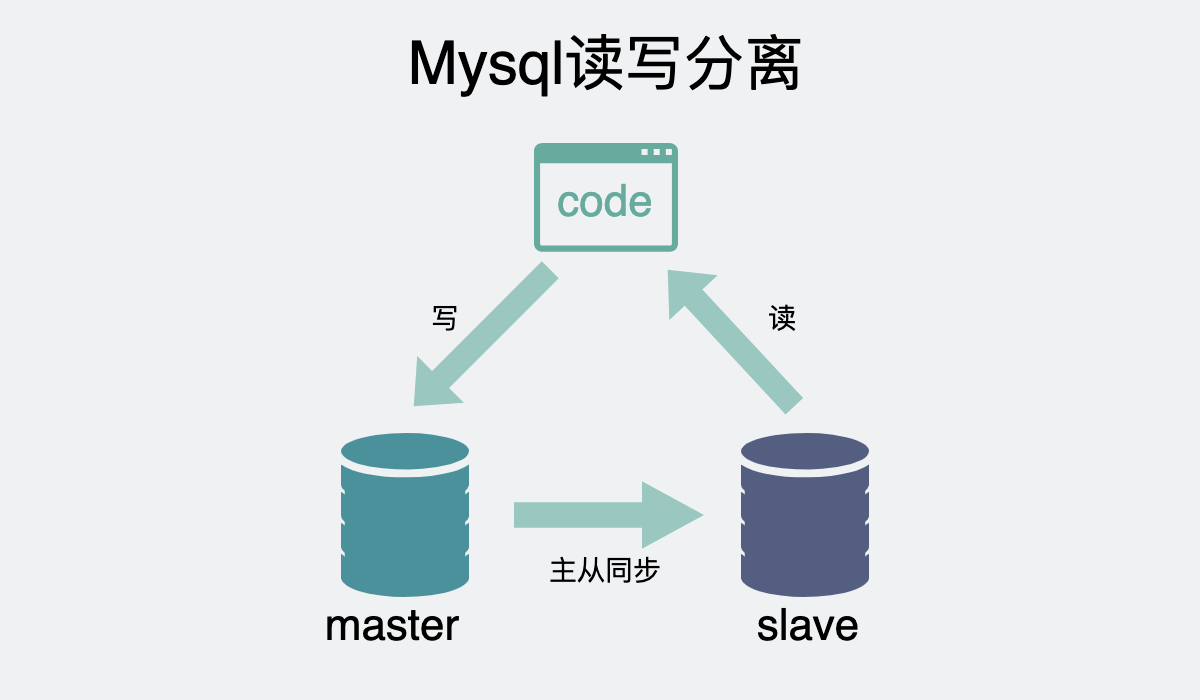

The diagram above was exported from draw.io. Its source (the exported page's mxGraphModel, read from the mxfile embedded in the PNG):
<mxGraphModel dx="1623" dy="524" grid="0" gridSize="10" guides="1" tooltips="1" connect="1" arrows="1" fold="1" page="1" pageScale="1" pageWidth="600" pageHeight="350" background="#EFF1F3" math="0" shadow="0">
  <root>
    <mxCell id="0" />
    <mxCell id="1" parent="0" />
    <mxCell id="aH1-eks404bDhsACtXEq-4" value="&lt;span style=&quot;font-size: 30px&quot;&gt;Mysql读写分离&lt;/span&gt;" style="text;html=1;strokeColor=none;fillColor=none;align=center;verticalAlign=middle;whiteSpace=wrap;rounded=0;" parent="1" vertex="1">
      <mxGeometry x="185.5" y="367" width="234" height="28" as="geometry" />
    </mxCell>
    <mxCell id="aCwFtpsxkANIIiVJshyV-3" value="" style="sketch=0;html=1;aspect=fixed;strokeColor=none;shadow=0;align=center;verticalAlign=top;fillColor=#4A919B;shape=mxgraph.gcp2.database_2;strokeWidth=2;" vertex="1" parent="1">
      <mxGeometry x="170" y="565.95" width="64" height="82.05" as="geometry" />
    </mxCell>
    <mxCell id="aCwFtpsxkANIIiVJshyV-6" value="" style="sketch=0;pointerEvents=1;shadow=0;dashed=0;html=1;strokeColor=none;fillColor=#67AB9F;labelPosition=center;verticalLabelPosition=bottom;verticalAlign=top;outlineConnect=0;align=center;shape=mxgraph.office.concepts.application_generic;" vertex="1" parent="1">
      <mxGeometry x="266.5" y="421" width="72" height="54.34" as="geometry" />
    </mxCell>
    <mxCell id="aCwFtpsxkANIIiVJshyV-8" value="&lt;font style=&quot;font-size: 22px&quot;&gt;master&lt;/font&gt;" style="text;html=1;strokeColor=none;fillColor=none;align=center;verticalAlign=middle;whiteSpace=wrap;rounded=0;" vertex="1" parent="1">
      <mxGeometry x="166" y="648" width="60" height="30" as="geometry" />
    </mxCell>
    <mxCell id="aCwFtpsxkANIIiVJshyV-9" value="&lt;font style=&quot;font-size: 22px&quot;&gt;slave&lt;/font&gt;" style="text;html=1;strokeColor=none;fillColor=none;align=center;verticalAlign=middle;whiteSpace=wrap;rounded=0;" vertex="1" parent="1">
      <mxGeometry x="374" y="648" width="60" height="30" as="geometry" />
    </mxCell>
    <mxCell id="aCwFtpsxkANIIiVJshyV-10" value="" style="shape=flexArrow;endArrow=classic;html=1;rounded=0;fontSize=22;width=12.666666666666666;endSize=10;strokeColor=none;fillColor=#9AC7BF;" edge="1" parent="1">
      <mxGeometry width="50" height="50" relative="1" as="geometry">
        <mxPoint x="256" y="607" as="sourcePoint" />
        <mxPoint x="352" y="607" as="targetPoint" />
      </mxGeometry>
    </mxCell>
    <mxCell id="aCwFtpsxkANIIiVJshyV-11" value="&lt;font color=&quot;#67ab9f&quot;&gt;code&lt;/font&gt;" style="text;html=1;strokeColor=none;fillColor=none;align=center;verticalAlign=middle;whiteSpace=wrap;rounded=0;fontSize=22;" vertex="1" parent="1">
      <mxGeometry x="280" y="439" width="45" height="24" as="geometry" />
    </mxCell>
    <mxCell id="aCwFtpsxkANIIiVJshyV-12" value="&lt;font color=&quot;#000000&quot; style=&quot;font-size: 14px&quot;&gt;主从同步&lt;/font&gt;" style="text;html=1;strokeColor=none;fillColor=none;align=center;verticalAlign=middle;whiteSpace=wrap;rounded=0;fontSize=22;fontColor=#67AB9F;" vertex="1" parent="1">
      <mxGeometry x="251" y="615" width="103" height="35" as="geometry" />
    </mxCell>
    <mxCell id="aCwFtpsxkANIIiVJshyV-15" value="" style="shape=flexArrow;endArrow=none;startArrow=classic;html=1;rounded=0;fontSize=14;fontColor=#000000;strokeColor=none;fillColor=#9AC7BF;width=12;endSize=5.513333333333333;endFill=0;" edge="1" parent="1">
      <mxGeometry width="100" height="100" relative="1" as="geometry">
        <mxPoint x="206" y="553" as="sourcePoint" />
        <mxPoint x="275" y="484" as="targetPoint" />
      </mxGeometry>
    </mxCell>
    <mxCell id="aCwFtpsxkANIIiVJshyV-16" value="写" style="text;html=1;strokeColor=none;fillColor=none;align=center;verticalAlign=middle;whiteSpace=wrap;rounded=0;fontSize=14;fontColor=#000000;" vertex="1" parent="1">
      <mxGeometry x="204" y="497" width="37" height="23" as="geometry" />
    </mxCell>
    <mxCell id="aCwFtpsxkANIIiVJshyV-17" value="" style="shape=flexArrow;endArrow=none;startArrow=classic;html=1;rounded=0;fontSize=14;fontColor=#000000;strokeColor=none;fillColor=#9AC7BF;width=12;endSize=5.513333333333333;endFill=0;" edge="1" parent="1">
      <mxGeometry width="100" height="100" relative="1" as="geometry">
        <mxPoint x="333" y="484" as="sourcePoint" />
        <mxPoint x="397" y="553" as="targetPoint" />
      </mxGeometry>
    </mxCell>
    <mxCell id="aCwFtpsxkANIIiVJshyV-18" value="读" style="text;html=1;strokeColor=none;fillColor=none;align=center;verticalAlign=middle;whiteSpace=wrap;rounded=0;fontSize=14;fontColor=#000000;" vertex="1" parent="1">
      <mxGeometry x="370" y="497" width="42" height="24" as="geometry" />
    </mxCell>
    <mxCell id="aCwFtpsxkANIIiVJshyV-19" value="" style="sketch=0;html=1;aspect=fixed;strokeColor=none;shadow=0;align=center;verticalAlign=top;fillColor=#535E80;shape=mxgraph.gcp2.database_2;strokeWidth=2;" vertex="1" parent="1">
      <mxGeometry x="370" y="565.95" width="64" height="82.05" as="geometry" />
    </mxCell>
  </root>
</mxGraphModel>